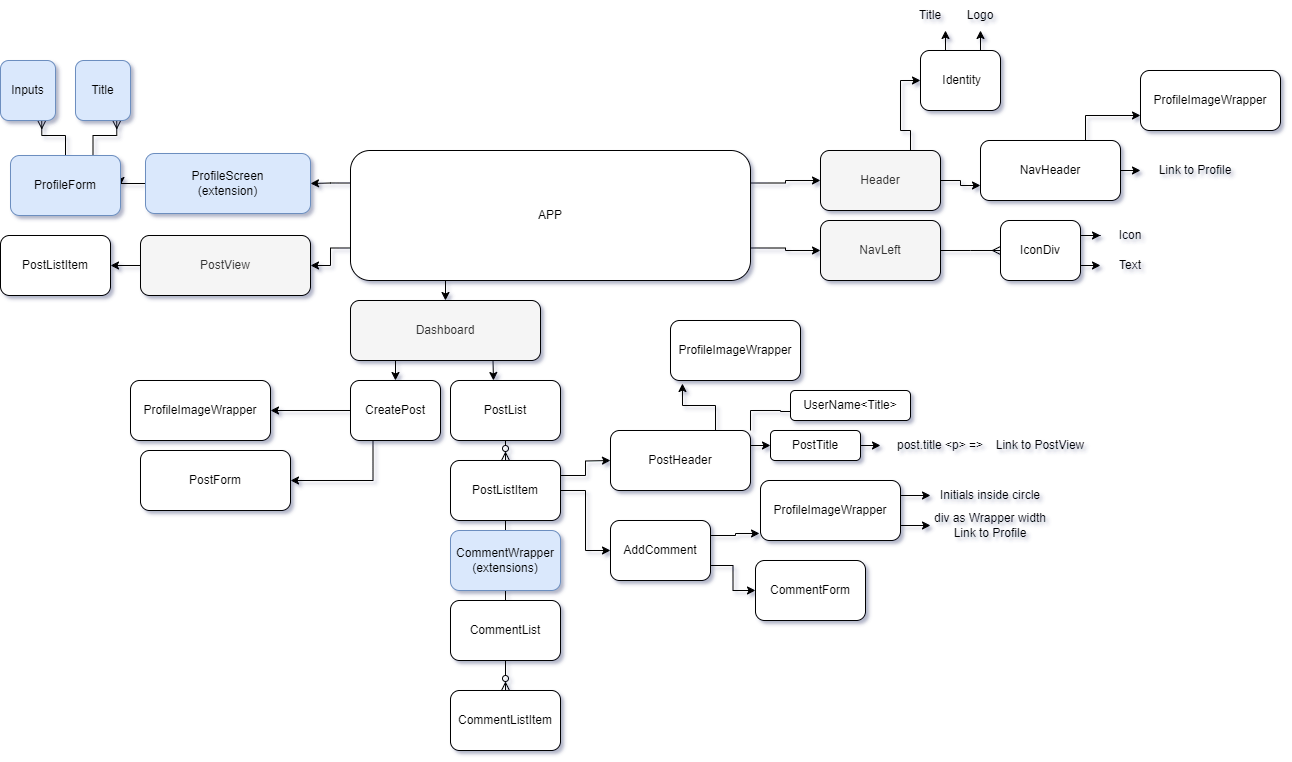

The diagram above was exported from draw.io. Its source (the exported page's mxGraphModel, read from the mxfile embedded in the PNG):
<mxGraphModel dx="2284" dy="1872" grid="1" gridSize="10" guides="1" tooltips="1" connect="1" arrows="1" fold="1" page="1" pageScale="1" pageWidth="850" pageHeight="1100" math="0" shadow="0">
  <root>
    <mxCell id="0" />
    <mxCell id="1" parent="0" />
    <mxCell id="2" style="edgeStyle=orthogonalEdgeStyle;rounded=0;orthogonalLoop=1;jettySize=auto;html=1;exitX=0;exitY=0.5;exitDx=0;exitDy=0;" edge="1" source="4" target="37" parent="1">
      <mxGeometry relative="1" as="geometry">
        <mxPoint x="-10.000000000000227" y="259.72413793103465" as="targetPoint" />
      </mxGeometry>
    </mxCell>
    <mxCell id="3" style="edgeStyle=orthogonalEdgeStyle;rounded=0;orthogonalLoop=1;jettySize=auto;html=1;exitX=0.25;exitY=1;exitDx=0;exitDy=0;entryX=1;entryY=0.5;entryDx=0;entryDy=0;" edge="1" source="4" target="38" parent="1">
      <mxGeometry relative="1" as="geometry">
        <mxPoint x="-20" y="290" as="targetPoint" />
      </mxGeometry>
    </mxCell>
    <mxCell id="4" value="CreatePost" style="rounded=1;whiteSpace=wrap;html=1;" vertex="1" parent="1">
      <mxGeometry x="40" y="230" width="90" height="60" as="geometry" />
    </mxCell>
    <mxCell id="5" style="edgeStyle=orthogonalEdgeStyle;rounded=0;orthogonalLoop=1;jettySize=auto;html=1;exitX=1;exitY=0.25;exitDx=0;exitDy=0;" edge="1" source="7" target="44" parent="1">
      <mxGeometry relative="1" as="geometry" />
    </mxCell>
    <mxCell id="6" style="edgeStyle=orthogonalEdgeStyle;rounded=0;orthogonalLoop=1;jettySize=auto;html=1;exitX=1;exitY=0.75;exitDx=0;exitDy=0;entryX=0;entryY=0.5;entryDx=0;entryDy=0;" edge="1" source="7" target="45" parent="1">
      <mxGeometry relative="1" as="geometry" />
    </mxCell>
    <mxCell id="7" value="IconDiv" style="rounded=1;whiteSpace=wrap;html=1;" vertex="1" parent="1">
      <mxGeometry x="690" y="70" width="80" height="60" as="geometry" />
    </mxCell>
    <mxCell id="8" style="edgeStyle=orthogonalEdgeStyle;rounded=0;orthogonalLoop=1;jettySize=auto;html=1;exitX=0.25;exitY=1;exitDx=0;exitDy=0;entryX=0.5;entryY=0;entryDx=0;entryDy=0;" edge="1" source="13" target="15" parent="1">
      <mxGeometry relative="1" as="geometry" />
    </mxCell>
    <mxCell id="9" style="edgeStyle=orthogonalEdgeStyle;rounded=0;orthogonalLoop=1;jettySize=auto;html=1;exitX=1;exitY=0.25;exitDx=0;exitDy=0;entryX=0;entryY=0.5;entryDx=0;entryDy=0;" edge="1" source="13" target="22" parent="1">
      <mxGeometry relative="1" as="geometry" />
    </mxCell>
    <mxCell id="10" style="edgeStyle=orthogonalEdgeStyle;rounded=0;orthogonalLoop=1;jettySize=auto;html=1;exitX=1;exitY=0.75;exitDx=0;exitDy=0;entryX=0;entryY=0.5;entryDx=0;entryDy=0;" edge="1" source="13" target="19" parent="1">
      <mxGeometry relative="1" as="geometry" />
    </mxCell>
    <mxCell id="11" style="edgeStyle=orthogonalEdgeStyle;rounded=0;orthogonalLoop=1;jettySize=auto;html=1;exitX=0;exitY=0.25;exitDx=0;exitDy=0;entryX=1;entryY=0.5;entryDx=0;entryDy=0;" edge="1" source="13" target="17" parent="1">
      <mxGeometry relative="1" as="geometry" />
    </mxCell>
    <mxCell id="12" style="edgeStyle=orthogonalEdgeStyle;rounded=0;orthogonalLoop=1;jettySize=auto;html=1;exitX=0;exitY=0.75;exitDx=0;exitDy=0;entryX=1;entryY=0.5;entryDx=0;entryDy=0;" edge="1" source="13" target="67" parent="1">
      <mxGeometry relative="1" as="geometry" />
    </mxCell>
    <mxCell id="13" value="APP" style="rounded=1;whiteSpace=wrap;html=1;" vertex="1" parent="1">
      <mxGeometry x="40" width="400" height="130" as="geometry" />
    </mxCell>
    <mxCell id="14" style="edgeStyle=orthogonalEdgeStyle;rounded=0;orthogonalLoop=1;jettySize=auto;html=1;exitX=0.25;exitY=1;exitDx=0;exitDy=0;entryX=0.5;entryY=0;entryDx=0;entryDy=0;" edge="1" source="15" target="4" parent="1">
      <mxGeometry relative="1" as="geometry" />
    </mxCell>
    <mxCell id="15" value="Dashboard" style="rounded=1;whiteSpace=wrap;html=1;fillColor=#f5f5f5;strokeColor=#000000;fontColor=#333333;" vertex="1" parent="1">
      <mxGeometry x="40" y="150" width="190" height="60" as="geometry" />
    </mxCell>
    <mxCell id="16" style="edgeStyle=orthogonalEdgeStyle;rounded=0;orthogonalLoop=1;jettySize=auto;html=1;exitX=0;exitY=0.5;exitDx=0;exitDy=0;entryX=1;entryY=0.5;entryDx=0;entryDy=0;" edge="1" source="17" target="73" parent="1">
      <mxGeometry relative="1" as="geometry" />
    </mxCell>
    <mxCell id="17" value="ProfileScreen&lt;div&gt;(extension)&lt;/div&gt;" style="rounded=1;whiteSpace=wrap;html=1;fillColor=#dae8fc;strokeColor=#6c8ebf;" vertex="1" parent="1">
      <mxGeometry x="-165" y="3" width="165" height="60" as="geometry" />
    </mxCell>
    <mxCell id="18" style="edgeStyle=orthogonalEdgeStyle;rounded=0;orthogonalLoop=1;jettySize=auto;html=1;exitX=1;exitY=0.5;exitDx=0;exitDy=0;endArrow=ERmany;endFill=0;" edge="1" source="19" parent="1">
      <mxGeometry relative="1" as="geometry">
        <mxPoint x="690" y="100" as="targetPoint" />
      </mxGeometry>
    </mxCell>
    <mxCell id="19" value="NavLeft" style="rounded=1;whiteSpace=wrap;html=1;fillColor=#f5f5f5;strokeColor=#000000;fontColor=#333333;" vertex="1" parent="1">
      <mxGeometry x="510" y="70" width="120" height="60" as="geometry" />
    </mxCell>
    <mxCell id="20" style="edgeStyle=orthogonalEdgeStyle;rounded=0;orthogonalLoop=1;jettySize=auto;html=1;exitX=1;exitY=0.5;exitDx=0;exitDy=0;entryX=0;entryY=0.75;entryDx=0;entryDy=0;" edge="1" source="22" target="51" parent="1">
      <mxGeometry relative="1" as="geometry" />
    </mxCell>
    <mxCell id="21" style="edgeStyle=orthogonalEdgeStyle;rounded=0;orthogonalLoop=1;jettySize=auto;html=1;exitX=0.75;exitY=0;exitDx=0;exitDy=0;entryX=0;entryY=0.5;entryDx=0;entryDy=0;" edge="1" source="22" target="48" parent="1">
      <mxGeometry relative="1" as="geometry" />
    </mxCell>
    <mxCell id="22" value="Header" style="rounded=1;whiteSpace=wrap;html=1;fillColor=#f5f5f5;strokeColor=#000000;fontColor=#333333;" vertex="1" parent="1">
      <mxGeometry x="510" width="120" height="60" as="geometry" />
    </mxCell>
    <mxCell id="23" style="edgeStyle=orthogonalEdgeStyle;rounded=0;orthogonalLoop=1;jettySize=auto;html=1;exitX=0.5;exitY=1;exitDx=0;exitDy=0;entryX=0.5;entryY=0;entryDx=0;entryDy=0;endArrow=ERzeroToMany;endFill=0;" edge="1" source="24" target="28" parent="1">
      <mxGeometry relative="1" as="geometry" />
    </mxCell>
    <mxCell id="24" value="PostList" style="rounded=1;whiteSpace=wrap;html=1;" vertex="1" parent="1">
      <mxGeometry x="140" y="230" width="110" height="60" as="geometry" />
    </mxCell>
    <mxCell id="25" style="edgeStyle=orthogonalEdgeStyle;rounded=0;orthogonalLoop=1;jettySize=auto;html=1;exitX=0.5;exitY=1;exitDx=0;exitDy=0;entryX=0.5;entryY=0;entryDx=0;entryDy=0;endArrow=none;endFill=0;" edge="1" source="36" target="31" parent="1">
      <mxGeometry relative="1" as="geometry" />
    </mxCell>
    <mxCell id="26" style="edgeStyle=orthogonalEdgeStyle;rounded=0;orthogonalLoop=1;jettySize=auto;html=1;exitX=1;exitY=0.5;exitDx=0;exitDy=0;entryX=0;entryY=0.5;entryDx=0;entryDy=0;" edge="1" source="28" target="34" parent="1">
      <mxGeometry relative="1" as="geometry" />
    </mxCell>
    <mxCell id="27" style="edgeStyle=orthogonalEdgeStyle;rounded=0;orthogonalLoop=1;jettySize=auto;html=1;exitX=1;exitY=0.25;exitDx=0;exitDy=0;" edge="1" source="28" parent="1">
      <mxGeometry relative="1" as="geometry">
        <mxPoint x="300" y="310" as="targetPoint" />
      </mxGeometry>
    </mxCell>
    <mxCell id="28" value="PostListItem" style="rounded=1;whiteSpace=wrap;html=1;" vertex="1" parent="1">
      <mxGeometry x="140" y="310" width="110" height="60" as="geometry" />
    </mxCell>
    <mxCell id="29" style="edgeStyle=orthogonalEdgeStyle;rounded=0;orthogonalLoop=1;jettySize=auto;html=1;exitX=0.75;exitY=1;exitDx=0;exitDy=0;entryX=0.391;entryY=0;entryDx=0;entryDy=0;entryPerimeter=0;" edge="1" source="15" target="24" parent="1">
      <mxGeometry relative="1" as="geometry" />
    </mxCell>
    <mxCell id="30" style="edgeStyle=orthogonalEdgeStyle;rounded=0;orthogonalLoop=1;jettySize=auto;html=1;exitX=0.5;exitY=1;exitDx=0;exitDy=0;entryX=0.5;entryY=0;entryDx=0;entryDy=0;endArrow=ERzeroToMany;endFill=0;" edge="1" source="31" target="32" parent="1">
      <mxGeometry relative="1" as="geometry" />
    </mxCell>
    <mxCell id="31" value="CommentList" style="rounded=1;whiteSpace=wrap;html=1;" vertex="1" parent="1">
      <mxGeometry x="140" y="450" width="110" height="60" as="geometry" />
    </mxCell>
    <mxCell id="32" value="CommentListItem" style="rounded=1;whiteSpace=wrap;html=1;" vertex="1" parent="1">
      <mxGeometry x="140" y="540" width="110" height="60" as="geometry" />
    </mxCell>
    <mxCell id="33" style="edgeStyle=orthogonalEdgeStyle;rounded=0;orthogonalLoop=1;jettySize=auto;html=1;exitX=1;exitY=0.75;exitDx=0;exitDy=0;entryX=0;entryY=0.5;entryDx=0;entryDy=0;" edge="1" source="34" target="39" parent="1">
      <mxGeometry relative="1" as="geometry" />
    </mxCell>
    <mxCell id="34" value="AddComment" style="rounded=1;whiteSpace=wrap;html=1;" vertex="1" parent="1">
      <mxGeometry x="300" y="370" width="100" height="60" as="geometry" />
    </mxCell>
    <mxCell id="35" value="" style="edgeStyle=orthogonalEdgeStyle;rounded=0;orthogonalLoop=1;jettySize=auto;html=1;exitX=0.5;exitY=1;exitDx=0;exitDy=0;entryX=0.5;entryY=0;entryDx=0;entryDy=0;endArrow=none;endFill=0;" edge="1" source="28" target="36" parent="1">
      <mxGeometry relative="1" as="geometry">
        <mxPoint x="195" y="370" as="sourcePoint" />
        <mxPoint x="195" y="460" as="targetPoint" />
      </mxGeometry>
    </mxCell>
    <mxCell id="36" value="CommentWrapper&lt;div&gt;(extensions)&lt;/div&gt;" style="rounded=1;whiteSpace=wrap;html=1;fillColor=#dae8fc;strokeColor=#6c8ebf;" vertex="1" parent="1">
      <mxGeometry x="140" y="380" width="110" height="60" as="geometry" />
    </mxCell>
    <mxCell id="37" value="ProfileImageWrapper" style="rounded=1;whiteSpace=wrap;html=1;" vertex="1" parent="1">
      <mxGeometry x="-180" y="230" width="140" height="60" as="geometry" />
    </mxCell>
    <mxCell id="38" value="PostForm" style="rounded=1;whiteSpace=wrap;html=1;" vertex="1" parent="1">
      <mxGeometry x="-170" y="300" width="150" height="60" as="geometry" />
    </mxCell>
    <mxCell id="39" value="CommentForm" style="rounded=1;whiteSpace=wrap;html=1;" vertex="1" parent="1">
      <mxGeometry x="445" y="410" width="110" height="60" as="geometry" />
    </mxCell>
    <mxCell id="40" style="edgeStyle=orthogonalEdgeStyle;rounded=0;orthogonalLoop=1;jettySize=auto;html=1;exitX=1;exitY=0.25;exitDx=0;exitDy=0;" edge="1" source="42" parent="1">
      <mxGeometry relative="1" as="geometry">
        <mxPoint x="620" y="345" as="targetPoint" />
      </mxGeometry>
    </mxCell>
    <mxCell id="41" style="edgeStyle=orthogonalEdgeStyle;rounded=0;orthogonalLoop=1;jettySize=auto;html=1;exitX=1;exitY=0.75;exitDx=0;exitDy=0;" edge="1" source="42" parent="1">
      <mxGeometry relative="1" as="geometry">
        <mxPoint x="620" y="375" as="targetPoint" />
      </mxGeometry>
    </mxCell>
    <mxCell id="42" value="ProfileImageWrapper" style="rounded=1;whiteSpace=wrap;html=1;" vertex="1" parent="1">
      <mxGeometry x="450" y="330" width="140" height="60" as="geometry" />
    </mxCell>
    <mxCell id="43" style="edgeStyle=orthogonalEdgeStyle;rounded=0;orthogonalLoop=1;jettySize=auto;html=1;exitX=1;exitY=0.25;exitDx=0;exitDy=0;entryX=-0.007;entryY=0.883;entryDx=0;entryDy=0;entryPerimeter=0;" edge="1" source="34" target="42" parent="1">
      <mxGeometry relative="1" as="geometry" />
    </mxCell>
    <mxCell id="44" value="Icon" style="text;html=1;align=center;verticalAlign=middle;whiteSpace=wrap;rounded=0;" vertex="1" parent="1">
      <mxGeometry x="790" y="70" width="60" height="30" as="geometry" />
    </mxCell>
    <mxCell id="45" value="Text" style="text;html=1;align=center;verticalAlign=middle;whiteSpace=wrap;rounded=0;" vertex="1" parent="1">
      <mxGeometry x="790" y="100" width="60" height="30" as="geometry" />
    </mxCell>
    <mxCell id="46" style="edgeStyle=orthogonalEdgeStyle;rounded=0;orthogonalLoop=1;jettySize=auto;html=1;exitX=0.75;exitY=0;exitDx=0;exitDy=0;" edge="1" source="48" target="53" parent="1">
      <mxGeometry relative="1" as="geometry">
        <Array as="points">
          <mxPoint x="670" y="-120" />
          <mxPoint x="670" y="-120" />
        </Array>
      </mxGeometry>
    </mxCell>
    <mxCell id="47" style="edgeStyle=orthogonalEdgeStyle;rounded=0;orthogonalLoop=1;jettySize=auto;html=1;exitX=0.25;exitY=0;exitDx=0;exitDy=0;entryX=0.75;entryY=1;entryDx=0;entryDy=0;" edge="1" source="48" target="52" parent="1">
      <mxGeometry relative="1" as="geometry" />
    </mxCell>
    <mxCell id="48" value="&amp;nbsp;Identity" style="rounded=1;whiteSpace=wrap;html=1;" vertex="1" parent="1">
      <mxGeometry x="610" y="-100" width="80" height="60" as="geometry" />
    </mxCell>
    <mxCell id="49" style="edgeStyle=orthogonalEdgeStyle;rounded=0;orthogonalLoop=1;jettySize=auto;html=1;exitX=1;exitY=0.5;exitDx=0;exitDy=0;" edge="1" source="51" parent="1">
      <mxGeometry relative="1" as="geometry">
        <mxPoint x="830" y="20" as="targetPoint" />
      </mxGeometry>
    </mxCell>
    <mxCell id="50" style="edgeStyle=orthogonalEdgeStyle;rounded=0;orthogonalLoop=1;jettySize=auto;html=1;exitX=0.75;exitY=0;exitDx=0;exitDy=0;entryX=0;entryY=0.75;entryDx=0;entryDy=0;" edge="1" source="51" target="57" parent="1">
      <mxGeometry relative="1" as="geometry" />
    </mxCell>
    <mxCell id="51" value="NavHeader" style="rounded=1;whiteSpace=wrap;html=1;" vertex="1" parent="1">
      <mxGeometry x="670" y="-10" width="140" height="60" as="geometry" />
    </mxCell>
    <mxCell id="52" value="Title" style="text;html=1;align=center;verticalAlign=middle;whiteSpace=wrap;rounded=0;" vertex="1" parent="1">
      <mxGeometry x="590" y="-150" width="60" height="30" as="geometry" />
    </mxCell>
    <mxCell id="53" value="Logo" style="text;html=1;align=center;verticalAlign=middle;whiteSpace=wrap;rounded=0;" vertex="1" parent="1">
      <mxGeometry x="640" y="-150" width="60" height="30" as="geometry" />
    </mxCell>
    <mxCell id="54" style="edgeStyle=orthogonalEdgeStyle;rounded=0;orthogonalLoop=1;jettySize=auto;html=1;exitX=1;exitY=0.25;exitDx=0;exitDy=0;entryX=0;entryY=0.5;entryDx=0;entryDy=0;" edge="1" source="56" target="61" parent="1">
      <mxGeometry relative="1" as="geometry" />
    </mxCell>
    <mxCell id="55" style="edgeStyle=orthogonalEdgeStyle;rounded=0;orthogonalLoop=1;jettySize=auto;html=1;exitX=1;exitY=0;exitDx=0;exitDy=0;" edge="1" source="56" parent="1">
      <mxGeometry relative="1" as="geometry">
        <mxPoint x="500" y="240" as="targetPoint" />
      </mxGeometry>
    </mxCell>
    <mxCell id="56" value="PostHeader" style="rounded=1;whiteSpace=wrap;html=1;" vertex="1" parent="1">
      <mxGeometry x="300" y="280" width="140" height="60" as="geometry" />
    </mxCell>
    <mxCell id="57" value="ProfileImageWrapper" style="rounded=1;whiteSpace=wrap;html=1;" vertex="1" parent="1">
      <mxGeometry x="830" y="-80" width="140" height="60" as="geometry" />
    </mxCell>
    <mxCell id="58" value="Link to Profile" style="text;html=1;align=center;verticalAlign=middle;whiteSpace=wrap;rounded=0;" vertex="1" parent="1">
      <mxGeometry x="840" y="5" width="90" height="30" as="geometry" />
    </mxCell>
    <mxCell id="59" value="Initials inside circle" style="text;html=1;align=center;verticalAlign=middle;whiteSpace=wrap;rounded=0;" vertex="1" parent="1">
      <mxGeometry x="620" y="330" width="120" height="30" as="geometry" />
    </mxCell>
    <mxCell id="60" value="div as Wrapper width Link to Profile" style="text;html=1;align=center;verticalAlign=middle;whiteSpace=wrap;rounded=0;" vertex="1" parent="1">
      <mxGeometry x="620" y="360" width="120" height="30" as="geometry" />
    </mxCell>
    <mxCell id="61" value="PostTitle" style="rounded=1;whiteSpace=wrap;html=1;" vertex="1" parent="1">
      <mxGeometry x="460" y="280" width="90" height="30" as="geometry" />
    </mxCell>
    <mxCell id="62" value="ProfileImageWrapper" style="rounded=1;whiteSpace=wrap;html=1;" vertex="1" parent="1">
      <mxGeometry x="360" y="170" width="130" height="60" as="geometry" />
    </mxCell>
    <mxCell id="63" style="edgeStyle=orthogonalEdgeStyle;rounded=0;orthogonalLoop=1;jettySize=auto;html=1;exitX=0.75;exitY=0;exitDx=0;exitDy=0;entryX=0.092;entryY=1.05;entryDx=0;entryDy=0;entryPerimeter=0;" edge="1" source="56" target="62" parent="1">
      <mxGeometry relative="1" as="geometry" />
    </mxCell>
    <mxCell id="64" value="Link to PostView" style="text;html=1;align=center;verticalAlign=middle;whiteSpace=wrap;rounded=0;" vertex="1" parent="1">
      <mxGeometry x="650" y="280" width="160" height="30" as="geometry" />
    </mxCell>
    <mxCell id="65" value="post.title &amp;lt;p&amp;gt; =&amp;gt;" style="text;html=1;align=center;verticalAlign=middle;whiteSpace=wrap;rounded=0;" vertex="1" parent="1">
      <mxGeometry x="570" y="280" width="120" height="30" as="geometry" />
    </mxCell>
    <mxCell id="66" style="edgeStyle=orthogonalEdgeStyle;rounded=0;orthogonalLoop=1;jettySize=auto;html=1;exitX=0;exitY=0.5;exitDx=0;exitDy=0;" edge="1" source="67" parent="1">
      <mxGeometry relative="1" as="geometry">
        <mxPoint x="-200" y="115" as="targetPoint" />
      </mxGeometry>
    </mxCell>
    <mxCell id="67" value="PostView" style="rounded=1;whiteSpace=wrap;html=1;fillColor=#f5f5f5;strokeColor=#000000;fontColor=#333333;" vertex="1" parent="1">
      <mxGeometry x="-170" y="85" width="170" height="60" as="geometry" />
    </mxCell>
    <mxCell id="68" value="PostListItem" style="rounded=1;whiteSpace=wrap;html=1;" vertex="1" parent="1">
      <mxGeometry x="-310" y="85" width="110" height="60" as="geometry" />
    </mxCell>
    <mxCell id="69" value="UserName&amp;lt;Title&amp;gt;" style="rounded=1;whiteSpace=wrap;html=1;" vertex="1" parent="1">
      <mxGeometry x="480" y="240" width="120" height="30" as="geometry" />
    </mxCell>
    <mxCell id="70" value="" style="endArrow=classic;html=1;rounded=0;" edge="1" target="65" parent="1">
      <mxGeometry width="50" height="50" relative="1" as="geometry">
        <mxPoint x="550" y="295" as="sourcePoint" />
        <mxPoint x="260" y="250" as="targetPoint" />
      </mxGeometry>
    </mxCell>
    <mxCell id="71" style="edgeStyle=orthogonalEdgeStyle;rounded=0;orthogonalLoop=1;jettySize=auto;html=1;exitX=0.75;exitY=0;exitDx=0;exitDy=0;entryX=0.75;entryY=1;entryDx=0;entryDy=0;endArrow=ERmany;endFill=0;" edge="1" source="73" target="74" parent="1">
      <mxGeometry relative="1" as="geometry" />
    </mxCell>
    <mxCell id="72" style="edgeStyle=orthogonalEdgeStyle;rounded=0;orthogonalLoop=1;jettySize=auto;html=1;exitX=0.5;exitY=0;exitDx=0;exitDy=0;entryX=0.75;entryY=1;entryDx=0;entryDy=0;endArrow=ERmany;endFill=0;" edge="1" source="73" target="75" parent="1">
      <mxGeometry relative="1" as="geometry" />
    </mxCell>
    <mxCell id="73" value="ProfileForm" style="rounded=1;whiteSpace=wrap;html=1;fillColor=#dae8fc;strokeColor=#6c8ebf;" vertex="1" parent="1">
      <mxGeometry x="-300" y="5" width="110" height="60" as="geometry" />
    </mxCell>
    <mxCell id="74" value="Title" style="rounded=1;whiteSpace=wrap;html=1;fillColor=#dae8fc;strokeColor=#6c8ebf;" vertex="1" parent="1">
      <mxGeometry x="-235" y="-90" width="55" height="60" as="geometry" />
    </mxCell>
    <mxCell id="75" value="Inputs" style="rounded=1;whiteSpace=wrap;html=1;fillColor=#dae8fc;strokeColor=#6c8ebf;" vertex="1" parent="1">
      <mxGeometry x="-310" y="-90" width="55" height="60" as="geometry" />
    </mxCell>
  </root>
</mxGraphModel>